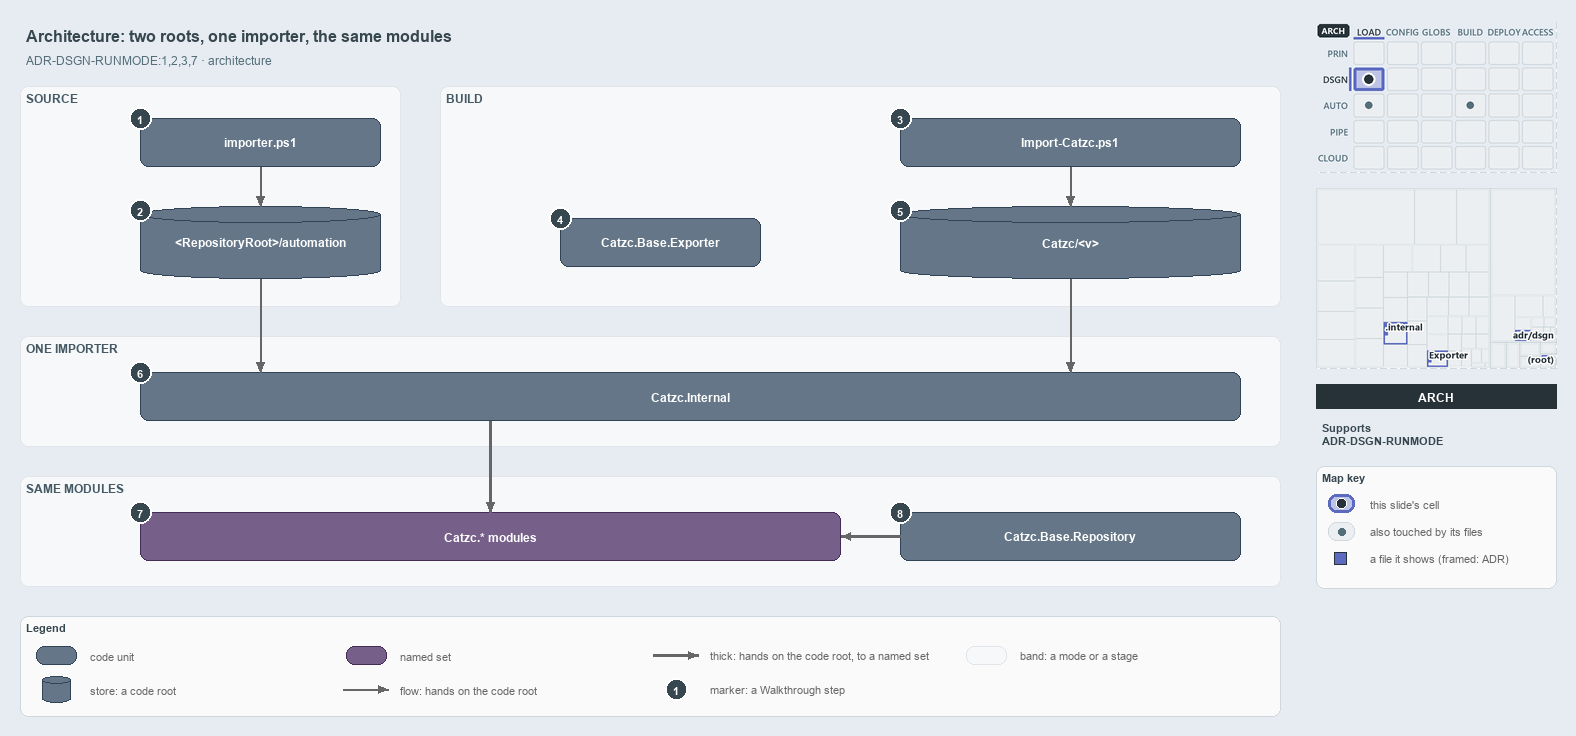

The diagram above was exported from draw.io. Its source (the exported page's mxGraphModel, read from the mxfile embedded in the PNG):
<mxGraphModel dx="1024" dy="768" grid="0" gridSize="10" guides="1" tooltips="1" connect="1" arrows="1" fold="1" page="1" pageScale="1" pageWidth="1572" pageHeight="740" background="#E6ECF2" math="0" shadow="0">
  <root>
    <mxCell id="0" />
    <mxCell id="1" parent="0" />
    <mxCell id="title" value="Architecture: two roots, one importer, the same modules" style="text;html=1;align=left;verticalAlign=middle;fontSize=16;fontStyle=1;fontColor=#37474F;" vertex="1" parent="1">
      <mxGeometry x="20" y="14" width="1260" height="30" as="geometry" />
    </mxCell>
    <mxCell id="subtitle" value="ADR-DSGN-RUNMODE:1,2,3,7 &amp;#183; architecture" style="text;html=1;align=left;verticalAlign=middle;fontSize=12;fontColor=#546E7A;" vertex="1" parent="1">
      <mxGeometry x="20" y="44" width="1240" height="20" as="geometry" />
    </mxCell>
    <mxCell id="band-source" value="SOURCE" style="rounded=1;html=1;arcSize=3;fillColor=#F6F8FA;strokeColor=#E1E4E8;verticalAlign=top;align=left;spacingLeft=8;fontStyle=1;fontSize=12;fontColor=#455A64;" vertex="1" parent="1">
      <mxGeometry x="20" y="80" width="380" height="220" as="geometry" />
    </mxCell>
    <mxCell id="band-build" value="BUILD" style="rounded=1;html=1;arcSize=3;fillColor=#F6F8FA;strokeColor=#E1E4E8;verticalAlign=top;align=left;spacingLeft=8;fontStyle=1;fontSize=12;fontColor=#455A64;" vertex="1" parent="1">
      <mxGeometry x="440" y="80" width="840" height="220" as="geometry" />
    </mxCell>
    <mxCell id="band-importer" value="ONE IMPORTER" style="rounded=1;html=1;arcSize=3;fillColor=#F6F8FA;strokeColor=#E1E4E8;verticalAlign=top;align=left;spacingLeft=8;fontStyle=1;fontSize=12;fontColor=#455A64;" vertex="1" parent="1">
      <mxGeometry x="20" y="330" width="1260" height="110" as="geometry" />
    </mxCell>
    <mxCell id="band-modules" value="SAME MODULES" style="rounded=1;html=1;arcSize=3;fillColor=#F6F8FA;strokeColor=#E1E4E8;verticalAlign=top;align=left;spacingLeft=8;fontStyle=1;fontSize=12;fontColor=#455A64;" vertex="1" parent="1">
      <mxGeometry x="20" y="470" width="1260" height="110" as="geometry" />
    </mxCell>
    <mxCell id="g-importer" value="&lt;b&gt;importer.ps1&lt;/b&gt;" style="rounded=1;whiteSpace=wrap;html=1;arcSize=20;fillColor=#647687;strokeColor=#314354;fontColor=#FFFFFF;fontSize=12;" vertex="1" parent="1">
      <mxGeometry x="140" y="112" width="240" height="48" as="geometry" />
    </mxCell>
    <mxCell id="g-source-root" value="&lt;b&gt;&amp;lt;RepositoryRoot&amp;gt;/automation&lt;/b&gt;" style="shape=cylinder3;boundedLbl=1;backgroundOutline=1;size=8;whiteSpace=wrap;html=1;fillColor=#647687;strokeColor=#314354;fontColor=#FFFFFF;fontSize=12;" vertex="1" parent="1">
      <mxGeometry x="140" y="200" width="240" height="72" as="geometry" />
    </mxCell>
    <mxCell id="g-import-catzc" value="&lt;b&gt;Import-Catzc.ps1&lt;/b&gt;" style="rounded=1;whiteSpace=wrap;html=1;arcSize=20;fillColor=#647687;strokeColor=#314354;fontColor=#FFFFFF;fontSize=12;" vertex="1" parent="1">
      <mxGeometry x="900" y="112" width="340" height="48" as="geometry" />
    </mxCell>
    <mxCell id="g-exporter" value="&lt;b&gt;Catzc.Base.Exporter&lt;/b&gt;" style="rounded=1;whiteSpace=wrap;html=1;arcSize=20;fillColor=#647687;strokeColor=#314354;fontColor=#FFFFFF;fontSize=12;" vertex="1" parent="1">
      <mxGeometry x="560" y="212" width="200" height="48" as="geometry" />
    </mxCell>
    <mxCell id="g-build-root" value="&lt;b&gt;Catzc/&amp;lt;v&amp;gt;&lt;/b&gt;" style="shape=cylinder3;boundedLbl=1;backgroundOutline=1;size=8;whiteSpace=wrap;html=1;fillColor=#647687;strokeColor=#314354;fontColor=#FFFFFF;fontSize=12;" vertex="1" parent="1">
      <mxGeometry x="900" y="200" width="340" height="72" as="geometry" />
    </mxCell>
    <mxCell id="g-internal" value="&lt;b&gt;Catzc.Internal&lt;/b&gt;" style="rounded=1;whiteSpace=wrap;html=1;arcSize=20;fillColor=#647687;strokeColor=#314354;fontColor=#FFFFFF;fontSize=12;" vertex="1" parent="1">
      <mxGeometry x="140" y="366" width="1100" height="48" as="geometry" />
    </mxCell>
    <mxCell id="g-modules" value="&lt;b&gt;Catzc.* modules&lt;/b&gt;" style="rounded=1;whiteSpace=wrap;html=1;arcSize=20;fillColor=#76608a;strokeColor=#432d57;fontColor=#FFFFFF;fontSize=12;" vertex="1" parent="1">
      <mxGeometry x="140" y="506" width="700" height="48" as="geometry" />
    </mxCell>
    <mxCell id="g-repository" value="&lt;b&gt;Catzc.Base.Repository&lt;/b&gt;" style="rounded=1;whiteSpace=wrap;html=1;arcSize=20;fillColor=#647687;strokeColor=#314354;fontColor=#FFFFFF;fontSize=12;" vertex="1" parent="1">
      <mxGeometry x="900" y="506" width="340" height="48" as="geometry" />
    </mxCell>
    <mxCell id="p-e-importer-root-a" value="" style="text;html=1;strokeColor=none;fillColor=none;" vertex="1" parent="1">
      <mxGeometry x="260" y="160" width="1" height="1" as="geometry" />
    </mxCell>
    <mxCell id="p-e-importer-root-b" value="" style="text;html=1;strokeColor=none;fillColor=none;" vertex="1" parent="1">
      <mxGeometry x="260" y="200" width="1" height="1" as="geometry" />
    </mxCell>
    <mxCell id="e-importer-root" value="" style="edgeStyle=orthogonalEdgeStyle;rounded=1;html=1;fontSize=11;endArrow=block;strokeColor=#666666;" edge="1" parent="1" source="p-e-importer-root-a" target="p-e-importer-root-b">
      <mxGeometry relative="1" as="geometry" />
    </mxCell>
    <mxCell id="p-e-import-build-a" value="" style="text;html=1;strokeColor=none;fillColor=none;" vertex="1" parent="1">
      <mxGeometry x="1070" y="160" width="1" height="1" as="geometry" />
    </mxCell>
    <mxCell id="p-e-import-build-b" value="" style="text;html=1;strokeColor=none;fillColor=none;" vertex="1" parent="1">
      <mxGeometry x="1070" y="200" width="1" height="1" as="geometry" />
    </mxCell>
    <mxCell id="e-import-build" value="" style="edgeStyle=orthogonalEdgeStyle;rounded=1;html=1;fontSize=11;endArrow=block;strokeColor=#666666;" edge="1" parent="1" source="p-e-import-build-a" target="p-e-import-build-b">
      <mxGeometry relative="1" as="geometry" />
    </mxCell>
    <mxCell id="p-e-source-internal-a" value="" style="text;html=1;strokeColor=none;fillColor=none;" vertex="1" parent="1">
      <mxGeometry x="260" y="272" width="1" height="1" as="geometry" />
    </mxCell>
    <mxCell id="p-e-source-internal-b" value="" style="text;html=1;strokeColor=none;fillColor=none;" vertex="1" parent="1">
      <mxGeometry x="260" y="366" width="1" height="1" as="geometry" />
    </mxCell>
    <mxCell id="e-source-internal" value="" style="edgeStyle=orthogonalEdgeStyle;rounded=1;html=1;fontSize=11;endArrow=block;strokeColor=#666666;" edge="1" parent="1" source="p-e-source-internal-a" target="p-e-source-internal-b">
      <mxGeometry relative="1" as="geometry" />
    </mxCell>
    <mxCell id="p-e-build-internal-a" value="" style="text;html=1;strokeColor=none;fillColor=none;" vertex="1" parent="1">
      <mxGeometry x="1070" y="272" width="1" height="1" as="geometry" />
    </mxCell>
    <mxCell id="p-e-build-internal-b" value="" style="text;html=1;strokeColor=none;fillColor=none;" vertex="1" parent="1">
      <mxGeometry x="1070" y="366" width="1" height="1" as="geometry" />
    </mxCell>
    <mxCell id="e-build-internal" value="" style="edgeStyle=orthogonalEdgeStyle;rounded=1;html=1;fontSize=11;endArrow=block;strokeColor=#666666;" edge="1" parent="1" source="p-e-build-internal-a" target="p-e-build-internal-b">
      <mxGeometry relative="1" as="geometry" />
    </mxCell>
    <mxCell id="p-e-internal-modules-a" value="" style="text;html=1;strokeColor=none;fillColor=none;" vertex="1" parent="1">
      <mxGeometry x="490" y="414" width="1" height="1" as="geometry" />
    </mxCell>
    <mxCell id="p-e-internal-modules-b" value="" style="text;html=1;strokeColor=none;fillColor=none;" vertex="1" parent="1">
      <mxGeometry x="490" y="506" width="1" height="1" as="geometry" />
    </mxCell>
    <mxCell id="e-internal-modules" value="" style="edgeStyle=orthogonalEdgeStyle;rounded=1;html=1;fontSize=11;endArrow=block;strokeColor=#666666;strokeWidth=2.5;" edge="1" parent="1" source="p-e-internal-modules-a" target="p-e-internal-modules-b">
      <mxGeometry relative="1" as="geometry" />
    </mxCell>
    <mxCell id="p-e-repository-modules-a" value="" style="text;html=1;strokeColor=none;fillColor=none;" vertex="1" parent="1">
      <mxGeometry x="900" y="530" width="1" height="1" as="geometry" />
    </mxCell>
    <mxCell id="p-e-repository-modules-b" value="" style="text;html=1;strokeColor=none;fillColor=none;" vertex="1" parent="1">
      <mxGeometry x="840" y="530" width="1" height="1" as="geometry" />
    </mxCell>
    <mxCell id="e-repository-modules" value="" style="edgeStyle=orthogonalEdgeStyle;rounded=1;html=1;fontSize=11;endArrow=block;strokeColor=#666666;strokeWidth=2.5;" edge="1" parent="1" source="p-e-repository-modules-a" target="p-e-repository-modules-b">
      <mxGeometry relative="1" as="geometry" />
    </mxCell>
    <mxCell id="mark-1" value="1" style="ellipse;html=1;fillColor=#37474F;strokeColor=#FFFFFF;strokeWidth=2;fontColor=#FFFFFF;fontStyle=1;fontSize=11;" vertex="1" parent="1">
      <mxGeometry x="129" y="101" width="22" height="22" as="geometry" />
    </mxCell>
    <mxCell id="mark-2" value="2" style="ellipse;html=1;fillColor=#37474F;strokeColor=#FFFFFF;strokeWidth=2;fontColor=#FFFFFF;fontStyle=1;fontSize=11;" vertex="1" parent="1">
      <mxGeometry x="129" y="193" width="22" height="22" as="geometry" />
    </mxCell>
    <mxCell id="mark-3" value="3" style="ellipse;html=1;fillColor=#37474F;strokeColor=#FFFFFF;strokeWidth=2;fontColor=#FFFFFF;fontStyle=1;fontSize=11;" vertex="1" parent="1">
      <mxGeometry x="889" y="101" width="22" height="22" as="geometry" />
    </mxCell>
    <mxCell id="mark-4" value="4" style="ellipse;html=1;fillColor=#37474F;strokeColor=#FFFFFF;strokeWidth=2;fontColor=#FFFFFF;fontStyle=1;fontSize=11;" vertex="1" parent="1">
      <mxGeometry x="549" y="201" width="22" height="22" as="geometry" />
    </mxCell>
    <mxCell id="mark-5" value="5" style="ellipse;html=1;fillColor=#37474F;strokeColor=#FFFFFF;strokeWidth=2;fontColor=#FFFFFF;fontStyle=1;fontSize=11;" vertex="1" parent="1">
      <mxGeometry x="889" y="193" width="22" height="22" as="geometry" />
    </mxCell>
    <mxCell id="mark-6" value="6" style="ellipse;html=1;fillColor=#37474F;strokeColor=#FFFFFF;strokeWidth=2;fontColor=#FFFFFF;fontStyle=1;fontSize=11;" vertex="1" parent="1">
      <mxGeometry x="129" y="355" width="22" height="22" as="geometry" />
    </mxCell>
    <mxCell id="mark-7" value="7" style="ellipse;html=1;fillColor=#37474F;strokeColor=#FFFFFF;strokeWidth=2;fontColor=#FFFFFF;fontStyle=1;fontSize=11;" vertex="1" parent="1">
      <mxGeometry x="129" y="495" width="22" height="22" as="geometry" />
    </mxCell>
    <mxCell id="mark-8" value="8" style="ellipse;html=1;fillColor=#37474F;strokeColor=#FFFFFF;strokeWidth=2;fontColor=#FFFFFF;fontStyle=1;fontSize=11;" vertex="1" parent="1">
      <mxGeometry x="889" y="495" width="22" height="22" as="geometry" />
    </mxCell>
    <mxCell id="legend" value="&lt;b&gt;Legend&lt;/b&gt;" style="rounded=1;whiteSpace=wrap;html=1;arcSize=6;fillColor=#FAFAFA;strokeColor=#CFD8DC;align=left;verticalAlign=top;spacing=8;fontSize=11;fontColor=#37474F;" vertex="1" parent="1">
      <mxGeometry x="20" y="610" width="1260" height="100" as="geometry" />
    </mxCell>
    <mxCell id="legend-0" value="" style="rounded=1;whiteSpace=wrap;html=1;arcSize=20;fillColor=#647687;strokeColor=#314354;fontColor=#FFFFFF;" vertex="1" parent="1">
      <mxGeometry x="36" y="640" width="40" height="18" as="geometry" />
    </mxCell>
    <mxCell id="legend-0-text" value="code unit" style="text;html=1;align=left;verticalAlign=middle;fontSize=11;fontColor=#666666;" vertex="1" parent="1">
      <mxGeometry x="84" y="639" width="260" height="20" as="geometry" />
    </mxCell>
    <mxCell id="legend-1" value="" style="shape=cylinder3;boundedLbl=1;backgroundOutline=1;size=8;whiteSpace=wrap;html=1;fillColor=#647687;strokeColor=#314354;fontColor=#FFFFFF;" vertex="1" parent="1">
      <mxGeometry x="42" y="670" width="28" height="26" as="geometry" />
    </mxCell>
    <mxCell id="legend-1-text" value="store: a code root" style="text;html=1;align=left;verticalAlign=middle;fontSize=11;fontColor=#666666;" vertex="1" parent="1">
      <mxGeometry x="84" y="673" width="260" height="20" as="geometry" />
    </mxCell>
    <mxCell id="legend-2" value="" style="rounded=1;whiteSpace=wrap;html=1;arcSize=20;fillColor=#76608a;strokeColor=#432d57;fontColor=#FFFFFF;" vertex="1" parent="1">
      <mxGeometry x="346" y="640" width="40" height="18" as="geometry" />
    </mxCell>
    <mxCell id="legend-2-text" value="named set" style="text;html=1;align=left;verticalAlign=middle;fontSize=11;fontColor=#666666;" vertex="1" parent="1">
      <mxGeometry x="394" y="639" width="260" height="20" as="geometry" />
    </mxCell>
    <mxCell id="p-legend-3-a" value="" style="text;html=1;strokeColor=none;fillColor=none;" vertex="1" parent="1">
      <mxGeometry x="342" y="683" width="1" height="1" as="geometry" />
    </mxCell>
    <mxCell id="p-legend-3-b" value="" style="text;html=1;strokeColor=none;fillColor=none;" vertex="1" parent="1">
      <mxGeometry x="388" y="683" width="1" height="1" as="geometry" />
    </mxCell>
    <mxCell id="legend-3" value="" style="edgeStyle=orthogonalEdgeStyle;rounded=1;html=1;fontSize=11;endArrow=block;strokeColor=#666666;" edge="1" parent="1" source="p-legend-3-a" target="p-legend-3-b">
      <mxGeometry relative="1" as="geometry" />
    </mxCell>
    <mxCell id="legend-3-text" value="flow: hands on the code root" style="text;html=1;align=left;verticalAlign=middle;fontSize=11;fontColor=#666666;" vertex="1" parent="1">
      <mxGeometry x="394" y="673" width="260" height="20" as="geometry" />
    </mxCell>
    <mxCell id="p-legend-4-a" value="" style="text;html=1;strokeColor=none;fillColor=none;" vertex="1" parent="1">
      <mxGeometry x="652" y="649" width="1" height="1" as="geometry" />
    </mxCell>
    <mxCell id="p-legend-4-b" value="" style="text;html=1;strokeColor=none;fillColor=none;" vertex="1" parent="1">
      <mxGeometry x="698" y="649" width="1" height="1" as="geometry" />
    </mxCell>
    <mxCell id="legend-4" value="" style="edgeStyle=orthogonalEdgeStyle;rounded=1;html=1;fontSize=11;endArrow=block;strokeColor=#666666;strokeWidth=2.5;" edge="1" parent="1" source="p-legend-4-a" target="p-legend-4-b">
      <mxGeometry relative="1" as="geometry" />
    </mxCell>
    <mxCell id="legend-4-text" value="thick: hands on the code root, to a named set" style="text;html=1;align=left;verticalAlign=middle;fontSize=11;fontColor=#666666;" vertex="1" parent="1">
      <mxGeometry x="704" y="639" width="260" height="20" as="geometry" />
    </mxCell>
    <mxCell id="legend-5" value="1" style="ellipse;html=1;fillColor=#37474F;strokeColor=#FFFFFF;strokeWidth=2;fontColor=#FFFFFF;fontStyle=1;fontSize=11;" vertex="1" parent="1">
      <mxGeometry x="665" y="672" width="22" height="22" as="geometry" />
    </mxCell>
    <mxCell id="legend-5-text" value="marker: a Walkthrough step" style="text;html=1;align=left;verticalAlign=middle;fontSize=11;fontColor=#666666;" vertex="1" parent="1">
      <mxGeometry x="704" y="673" width="260" height="20" as="geometry" />
    </mxCell>
    <mxCell id="legend-6" value="" style="rounded=1;html=1;arcSize=3;fillColor=#F6F8FA;strokeColor=#E1E4E8;" vertex="1" parent="1">
      <mxGeometry x="966" y="640" width="40" height="18" as="geometry" />
    </mxCell>
    <mxCell id="legend-6-text" value="band: a mode or a stage" style="text;html=1;align=left;verticalAlign=middle;fontSize=11;fontColor=#666666;" vertex="1" parent="1">
      <mxGeometry x="1014" y="639" width="260" height="20" as="geometry" />
    </mxCell>
    <mxCell id="minimap-stack" value="" style="shape=image;html=1;imageAspect=0;aspect=fixed;verticalLabelPosition=bottom;strokeColor=#CFD8DC;dashed=1;fillColor=#FAFAFA;image=data:image/png,(base64 omitted: 15896 chars);" vertex="1" parent="1">
      <mxGeometry x="1316" y="16" width="240" height="150" as="geometry" />
    </mxCell>
    <mxCell id="minimap-tree" value="" style="shape=image;html=1;imageAspect=0;aspect=fixed;verticalLabelPosition=bottom;strokeColor=#CFD8DC;dashed=1;fillColor=#FAFAFA;image=data:image/png,(base64 omitted: 12472 chars);" vertex="1" parent="1">
      <mxGeometry x="1316" y="182" width="240" height="180" as="geometry" />
    </mxCell>
    <mxCell id="lens-badge" value="ARCH" style="rounded=0;whiteSpace=wrap;html=1;align=center;verticalAlign=middle;fontSize=12;fontStyle=1;fontColor=#FFFFFF;fillColor=#263238;strokeColor=none;" vertex="1" parent="1">
      <mxGeometry x="1316" y="378" width="240" height="24" as="geometry" />
    </mxCell>
    <mxCell id="supports" value="&lt;b&gt;Supports&lt;/b&gt;&lt;br&gt;ADR-DSGN-RUNMODE" style="text;html=1;whiteSpace=wrap;align=left;verticalAlign=top;fontSize=11;fontColor=#37474F;" vertex="1" parent="1">
      <mxGeometry x="1316" y="410" width="240" height="38" as="geometry" />
    </mxCell>
    <mxCell id="mapkey" value="&lt;b&gt;Map key&lt;/b&gt;" style="rounded=1;whiteSpace=wrap;html=1;arcSize=6;fillColor=#FAFAFA;strokeColor=#CFD8DC;align=left;verticalAlign=top;spacing=8;fontSize=11;fontColor=#37474F;" vertex="1" parent="1">
      <mxGeometry x="1316" y="460" width="240" height="122" as="geometry" />
    </mxCell>
    <mxCell id="mapkey-here" value="" style="rounded=1;arcSize=20;html=1;fillColor=#BEC4E6;strokeColor=#5C6BC0;strokeWidth=3;" vertex="1" parent="1">
      <mxGeometry x="1328" y="488" width="26" height="18" as="geometry" />
    </mxCell>
    <mxCell id="mapkey-here-dot" value="" style="ellipse;html=1;fillColor=#263238;strokeColor=#FFFFFF;strokeWidth=1.5;" vertex="1" parent="1">
      <mxGeometry x="1336" y="492" width="10" height="10" as="geometry" />
    </mxCell>
    <mxCell id="mapkey-here-text" value="this slide's cell" style="text;html=1;align=left;verticalAlign=middle;fontSize=11;fontColor=#666666;" vertex="1" parent="1">
      <mxGeometry x="1364" y="487" width="180" height="20" as="geometry" />
    </mxCell>
    <mxCell id="mapkey-touched" value="" style="rounded=1;arcSize=20;html=1;fillColor=#ECEFF1;strokeColor=#CFD8DC;" vertex="1" parent="1">
      <mxGeometry x="1328" y="516" width="26" height="18" as="geometry" />
    </mxCell>
    <mxCell id="mapkey-touched-dot" value="" style="ellipse;html=1;fillColor=#546E7A;strokeColor=none;" vertex="1" parent="1">
      <mxGeometry x="1338" y="522" width="7" height="7" as="geometry" />
    </mxCell>
    <mxCell id="mapkey-touched-text" value="also touched by its files" style="text;html=1;align=left;verticalAlign=middle;fontSize=11;fontColor=#666666;" vertex="1" parent="1">
      <mxGeometry x="1364" y="515" width="180" height="20" as="geometry" />
    </mxCell>
    <mxCell id="mapkey-file" value="" style="rounded=0;html=1;fillColor=#5C6BC0;strokeColor=#263238;strokeWidth=1.5;" vertex="1" parent="1">
      <mxGeometry x="1334" y="546" width="12" height="12" as="geometry" />
    </mxCell>
    <mxCell id="mapkey-file-text" value="a file it shows (framed: ADR)" style="text;html=1;align=left;verticalAlign=middle;fontSize=11;fontColor=#666666;" vertex="1" parent="1">
      <mxGeometry x="1364" y="542" width="180" height="20" as="geometry" />
    </mxCell>
  </root>
</mxGraphModel>